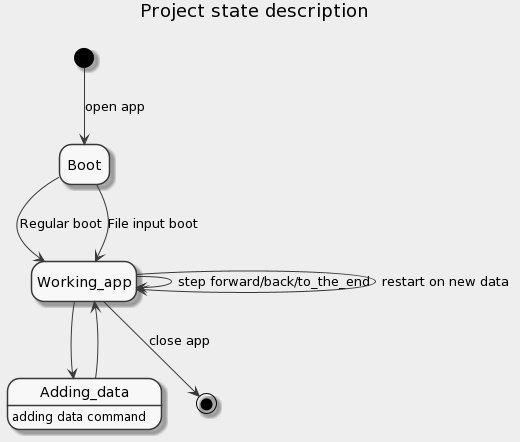

The diagram above was rendered by PlantUML. Its source (embedded in the PNG):
@startuml
skinparam monochrome true
skinparam backgroundColor #EEEEEE
hide empty description
title Project state description\n

[*] --> Boot : open app
Boot --> Working_app : Regular boot
Boot --> Working_app : File input boot
Working_app --> Working_app : step forward/back/to_the_end
Working_app --> Working_app : restart on new data
Working_app --> Adding_data 
Adding_data --> Working_app
Adding_data : adding data command

Working_app --> [*] : close app
@enduml